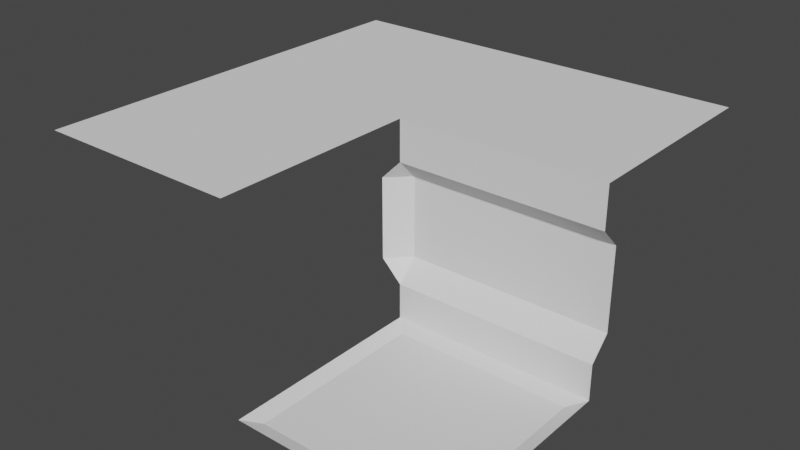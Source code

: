 # Source: Tiles.blend  (saved by Blender 2.81.16; exported with 4.5.12 LTS)
import bpy
from mathutils import Matrix  # noqa: F401  (used for matrix-valued properties, if any)

bpy.ops.wm.read_factory_settings(use_empty=True)
scene = bpy.context.scene
scene.name = 'Scene'

# ---- collections
col_collection = bpy.data.collections.new('Collection'); scene.collection.children.link(col_collection)

# ---- world
world_world = bpy.data.worlds.new('World'); scene.world = world_world
world_world.use_nodes = True; world_world.node_tree.nodes.clear()
_N = world_world.node_tree.nodes; _L = world_world.node_tree.links
n0 = _N.new('ShaderNodeOutputWorld'); n0.name = 'World Output'; n0.location = (300, 300)
n1 = _N.new('ShaderNodeBackground'); n1.name = 'Background'; n1.location = (10, 300)
n1.inputs[0].default_value = (0.05088, 0.05088, 0.05088, 1.0)
_L.new(n1.outputs[0], n0.inputs[0])
n0.is_active_output = True
world_world.color = (0.05088, 0.05088, 0.05088)
world_world.use_sun_shadow = False
world_world.sun_shadow_jitter_overblur = 0.0

# ---- meshes
me_floor = bpy.data.meshes.new('Floor')
me_floor.from_pydata([(-0.5, -0.5, 0.025), (0.5, -0.5, 0.025), (-0.5, 0.5, 0.025), (0.5, 0.5, 0.025), (-0.43, 0.43, 0.0), (-0.43, -0.43, 0.0), (0.43, -0.43, 0.0), (0.43, 0.43, 0.0)], [], [(5, 6, 7, 4), (5, 4, 2, 0), (6, 5, 0, 1), (7, 6, 1, 3), (4, 7, 3, 2)])
_uv = me_floor.uv_layers.new(name='UVMap')
_uv.uv.foreach_set('vector', [0.07, 0.07, 0.93, 0.07, 0.93, 0.93, 0.07, 0.93, 0.07, 0.07, 0.07, 0.93, 0.0, 1.0, 0.0, 0.0, 0.93, 0.07, 0.07, 0.07, 0.0, 0.0, 1.0, 0.0, 0.93, 0.93, 0.93, 0.07, 1.0, 0.0, 1.0, 1.0, 0.07, 0.93, 0.93, 0.93, 1.0, 1.0, 0.0, 1.0])
me_floor.use_remesh_fix_poles = True
me_floor.use_remesh_preserve_attributes = False
me_floor.use_mirror_vertex_groups = False
me_floor.update()
me_wall = bpy.data.meshes.new('Wall')
me_wall.from_pydata([(-0.5, -0.5, 0.025), (0.5, -0.5, 0.025), (0.5, 0.5, 1.0), (-0.5, 0.5, 1.0), (0.5, -0.5, 1.0), (-0.5, -0.5, 1.0), (-0.5, -0.5, 0.2), (-0.5, -0.4, 0.3), (-0.5, -0.4, 0.7), (-0.5, -0.5, 0.8), (0.5, -0.5, 0.8), (0.5, -0.4, 0.7), (0.5, -0.4, 0.3), (0.5, -0.5, 0.2)], [], [(4, 2, 3, 5), (0, 1, 13, 6), (9, 10, 4, 5), (10, 9, 8, 11), (6, 13, 12, 7), (11, 8, 7, 12)])
_uv = me_wall.uv_layers.new(name='UVMap')
_uv.uv.foreach_set('vector', [0.0, 0.0, 0.0, 0.0, 0.0, 0.0, 0.0, 0.0, 0.0, 0.0, 0.0, 0.0, 0.0, 0.0, 0.0, 0.0, 0.0, 0.0, 0.0, 0.0, 0.0, 0.0, 0.0, 0.0, 0.0, 0.0, 0.0, 0.0, 0.0, 0.0, 0.0, 0.0, 0.0, 0.0, 0.0, 0.0, 0.0, 0.0, 0.0, 0.0, 0.0, 0.0, 0.0, 0.0, 0.0, 0.0, 0.0, 0.0])
me_wall.use_remesh_fix_poles = True
me_wall.use_remesh_preserve_attributes = False
me_wall.use_mirror_vertex_groups = False
me_wall.update()
me_corner = bpy.data.meshes.new('Corner')
me_corner.from_pydata([(0.5, -0.5, 0.025), (0.5, 0.5, 1.0), (-0.5, 0.5, 1.0), (0.5, -0.5, 1.0), (-0.5, -0.5, 1.0), (0.5, -0.5, 0.2), (0.5, -0.5, 0.8), (0.5, -0.4, 0.3), (0.5, -0.4, 0.7), (0.4, -0.5, 0.3), (0.4, -0.5, 0.7)], [(6, 3), (0, 5)], [(3, 1, 2, 4), (7, 8, 10, 9), (6, 10, 8), (7, 9, 5)])
_uv = me_corner.uv_layers.new(name='UVMap')
_uv.uv.foreach_set('vector', [0.0, 0.0, 0.0, 0.0, 0.0, 0.0, 0.0, 0.0, 0.0, 0.0, 0.0, 0.0, 0.0, 0.0, 0.0, 0.0, 0.0, 0.0, 0.0, 0.0, 0.0, 0.0, 0.0, 0.0, 0.0, 0.0, 0.0, 0.0])
me_corner.use_remesh_fix_poles = True
me_corner.use_remesh_preserve_attributes = False
me_corner.use_mirror_vertex_groups = False
me_corner.update()
me_ceiling = bpy.data.meshes.new('Ceiling')
me_ceiling.from_pydata([(0.5, 0.5, 1.0), (-0.5, 0.5, 1.0), (0.5, -0.5, 1.0), (-0.5, -0.5, 1.0)], [], [(2, 0, 1, 3)])
_uv = me_ceiling.uv_layers.new(name='UVMap')
_uv.uv.foreach_set('vector', [0.0, 0.0, 0.0, 0.0, 0.0, 0.0, 0.0, 0.0])
me_ceiling.use_remesh_fix_poles = True
me_ceiling.use_remesh_preserve_attributes = False
me_ceiling.use_mirror_vertex_groups = False
me_ceiling.update()

# ---- objects
ob_floor = bpy.data.objects.new('Floor', me_floor)
ob_wall = bpy.data.objects.new('Wall', me_wall)
ob_corner = bpy.data.objects.new('Corner', me_corner)
ob_ceiling = bpy.data.objects.new('Ceiling', me_ceiling)

# ---- transforms, parenting, visibility, modifiers, constraints
ob_floor.location = (0.0, 0.0, 0.0)
ob_floor.lineart.crease_threshold = 0.0
ob_wall.location = (0.0, 1.0, 0.0)
ob_wall.lineart.crease_threshold = 0.0
ob_corner.location = (-1.0, 1.0, 0.0)
ob_corner.lineart.crease_threshold = 0.0
ob_ceiling.location = (-1.0, 0.0, 0.0)
ob_ceiling.lineart.crease_threshold = 0.0

# ---- collection membership
col_collection.objects.link(ob_floor)
col_collection.objects.link(ob_wall)
col_collection.objects.link(ob_corner)
col_collection.objects.link(ob_ceiling)

# ---- scene / render settings (as saved in the file)
scene.frame_start = 1; scene.frame_end = 250; scene.frame_set(1)
scene.render.engine = 'BLENDER_EEVEE_NEXT'
scene.cycles.use_denoising = False
scene.cycles.samples = 128
scene.cycles.sampling_pattern = 'TABULATED_SOBOL'
scene.cycles.use_adaptive_sampling = False
scene.cycles.use_light_tree = False
scene.view_settings.view_transform = 'Filmic'
bpy.context.view_layer.update()

# ---- added for rendering (the .blend has no active camera and no usable light): camera, sun
cam_auto = bpy.data.cameras.new('AutoCamera')
cam_auto.lens = 50.0
cam_auto.sensor_width = 36.0
cam_auto.clip_end = 1000.0
ob_auto_camera = bpy.data.objects.new('AutoCamera', cam_auto)
scene.collection.objects.link(ob_auto_camera)
ob_auto_camera.location = (2.27567, -2.83081, 2.72054)
ob_auto_camera.rotation_euler = (1.09748, -7.21219e-08, 0.694738)
scene.camera = ob_auto_camera
light_auto_sun = bpy.data.lights.new('AutoSun', 'SUN')
light_auto_sun.energy = 3.0
light_auto_sun.angle = 0.0523599
ob_auto_sun = bpy.data.objects.new('AutoSun', light_auto_sun)
scene.collection.objects.link(ob_auto_sun)
ob_auto_sun.rotation_euler = (0.872665, 0.174533, 0.523599)
bpy.context.view_layer.update()
